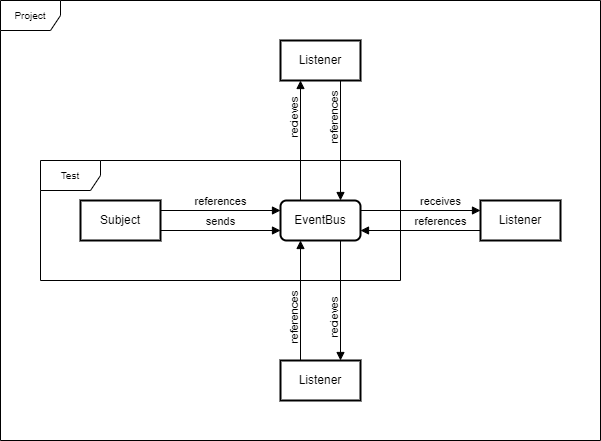

The diagram above was exported from draw.io. Its source (the exported page's mxGraphModel, read from the mxfile embedded in the PNG):
<mxGraphModel dx="971" dy="591" grid="1" gridSize="10" guides="1" tooltips="1" connect="1" arrows="1" fold="1" page="1" pageScale="1" pageWidth="850" pageHeight="1100" math="0" shadow="0">
  <root>
    <mxCell id="0" />
    <mxCell id="1" parent="0" />
    <mxCell id="nfDwZcFI78prucRaCJy7-19" value="" style="rounded=0;whiteSpace=wrap;html=1;strokeColor=none;" vertex="1" parent="1">
      <mxGeometry width="600" height="440" as="geometry" />
    </mxCell>
    <mxCell id="nfDwZcFI78prucRaCJy7-1" value="Subject" style="rounded=0;whiteSpace=wrap;html=1;strokeWidth=2;" vertex="1" parent="1">
      <mxGeometry x="80" y="200" width="80" height="40" as="geometry" />
    </mxCell>
    <mxCell id="nfDwZcFI78prucRaCJy7-2" value="EventBus" style="rounded=1;whiteSpace=wrap;html=1;strokeWidth=2;" vertex="1" parent="1">
      <mxGeometry x="280" y="200" width="80" height="40" as="geometry" />
    </mxCell>
    <mxCell id="nfDwZcFI78prucRaCJy7-3" value="Listener" style="rounded=0;whiteSpace=wrap;html=1;strokeWidth=2;" vertex="1" parent="1">
      <mxGeometry x="480" y="200" width="80" height="40" as="geometry" />
    </mxCell>
    <mxCell id="nfDwZcFI78prucRaCJy7-4" value="Listener" style="rounded=0;whiteSpace=wrap;html=1;strokeWidth=2;" vertex="1" parent="1">
      <mxGeometry x="280" y="40" width="80" height="40" as="geometry" />
    </mxCell>
    <mxCell id="nfDwZcFI78prucRaCJy7-5" value="Listener" style="rounded=0;whiteSpace=wrap;html=1;strokeWidth=2;" vertex="1" parent="1">
      <mxGeometry x="280" y="360" width="80" height="40" as="geometry" />
    </mxCell>
    <mxCell id="nfDwZcFI78prucRaCJy7-9" value="references" style="html=1;verticalAlign=bottom;endArrow=block;curved=0;rounded=0;exitX=0;exitY=0.75;exitDx=0;exitDy=0;entryX=1;entryY=0.75;entryDx=0;entryDy=0;labelBackgroundColor=none;" edge="1" parent="1" source="nfDwZcFI78prucRaCJy7-3" target="nfDwZcFI78prucRaCJy7-2">
      <mxGeometry x="-0.3333" width="80" relative="1" as="geometry">
        <mxPoint x="220" y="280" as="sourcePoint" />
        <mxPoint x="300" y="280" as="targetPoint" />
        <mxPoint as="offset" />
      </mxGeometry>
    </mxCell>
    <mxCell id="nfDwZcFI78prucRaCJy7-10" value="receives" style="html=1;verticalAlign=bottom;endArrow=block;curved=0;rounded=0;entryX=0;entryY=0.25;entryDx=0;entryDy=0;exitX=1;exitY=0.25;exitDx=0;exitDy=0;labelBackgroundColor=none;" edge="1" parent="1" source="nfDwZcFI78prucRaCJy7-2" target="nfDwZcFI78prucRaCJy7-3">
      <mxGeometry x="0.3333" width="80" relative="1" as="geometry">
        <mxPoint x="220" y="280" as="sourcePoint" />
        <mxPoint x="300" y="280" as="targetPoint" />
        <mxPoint as="offset" />
      </mxGeometry>
    </mxCell>
    <mxCell id="nfDwZcFI78prucRaCJy7-11" value="references" style="html=1;verticalAlign=bottom;endArrow=block;curved=0;rounded=0;exitX=0.25;exitY=0;exitDx=0;exitDy=0;entryX=0.25;entryY=1;entryDx=0;entryDy=0;horizontal=0;labelBackgroundColor=none;" edge="1" parent="1" source="nfDwZcFI78prucRaCJy7-5" target="nfDwZcFI78prucRaCJy7-2">
      <mxGeometry x="-0.3333" width="80" relative="1" as="geometry">
        <mxPoint x="220" y="280" as="sourcePoint" />
        <mxPoint x="300" y="280" as="targetPoint" />
        <mxPoint as="offset" />
      </mxGeometry>
    </mxCell>
    <mxCell id="nfDwZcFI78prucRaCJy7-12" value="recieves" style="html=1;verticalAlign=bottom;endArrow=block;curved=0;rounded=0;exitX=0.75;exitY=1;exitDx=0;exitDy=0;entryX=0.75;entryY=0;entryDx=0;entryDy=0;horizontal=0;labelBackgroundColor=none;" edge="1" parent="1" source="nfDwZcFI78prucRaCJy7-2" target="nfDwZcFI78prucRaCJy7-5">
      <mxGeometry x="0.3333" width="80" relative="1" as="geometry">
        <mxPoint x="220" y="280" as="sourcePoint" />
        <mxPoint x="300" y="280" as="targetPoint" />
        <mxPoint as="offset" />
      </mxGeometry>
    </mxCell>
    <mxCell id="nfDwZcFI78prucRaCJy7-13" value="references" style="html=1;verticalAlign=bottom;endArrow=block;curved=0;rounded=0;exitX=0.75;exitY=1;exitDx=0;exitDy=0;entryX=0.75;entryY=0;entryDx=0;entryDy=0;horizontal=0;labelBackgroundColor=none;" edge="1" parent="1" source="nfDwZcFI78prucRaCJy7-4" target="nfDwZcFI78prucRaCJy7-2">
      <mxGeometry x="-0.3333" width="80" relative="1" as="geometry">
        <mxPoint x="310" y="370" as="sourcePoint" />
        <mxPoint x="310" y="250" as="targetPoint" />
        <mxPoint as="offset" />
      </mxGeometry>
    </mxCell>
    <mxCell id="nfDwZcFI78prucRaCJy7-14" value="recieves" style="html=1;verticalAlign=bottom;endArrow=block;curved=0;rounded=0;exitX=0.25;exitY=0;exitDx=0;exitDy=0;entryX=0.25;entryY=1;entryDx=0;entryDy=0;horizontal=0;labelBackgroundColor=none;" edge="1" parent="1" source="nfDwZcFI78prucRaCJy7-2" target="nfDwZcFI78prucRaCJy7-4">
      <mxGeometry x="0.3333" width="80" relative="1" as="geometry">
        <mxPoint x="350" y="250" as="sourcePoint" />
        <mxPoint x="350" y="370" as="targetPoint" />
        <mxPoint as="offset" />
      </mxGeometry>
    </mxCell>
    <mxCell id="nfDwZcFI78prucRaCJy7-15" value="references" style="html=1;verticalAlign=bottom;endArrow=block;curved=0;rounded=0;exitX=1;exitY=0.25;exitDx=0;exitDy=0;entryX=0;entryY=0.25;entryDx=0;entryDy=0;labelBackgroundColor=none;" edge="1" parent="1" source="nfDwZcFI78prucRaCJy7-1" target="nfDwZcFI78prucRaCJy7-2">
      <mxGeometry width="80" relative="1" as="geometry">
        <mxPoint x="490" y="240" as="sourcePoint" />
        <mxPoint x="370" y="240" as="targetPoint" />
      </mxGeometry>
    </mxCell>
    <mxCell id="nfDwZcFI78prucRaCJy7-16" value="sends" style="html=1;verticalAlign=bottom;endArrow=block;curved=0;rounded=0;entryX=0;entryY=0.75;entryDx=0;entryDy=0;exitX=1;exitY=0.75;exitDx=0;exitDy=0;labelBackgroundColor=none;" edge="1" parent="1" source="nfDwZcFI78prucRaCJy7-1" target="nfDwZcFI78prucRaCJy7-2">
      <mxGeometry width="80" relative="1" as="geometry">
        <mxPoint x="370" y="220" as="sourcePoint" />
        <mxPoint x="490" y="220" as="targetPoint" />
      </mxGeometry>
    </mxCell>
    <mxCell id="nfDwZcFI78prucRaCJy7-17" value="Test" style="shape=umlFrame;whiteSpace=wrap;html=1;pointerEvents=0;fontSize=10;" vertex="1" parent="1">
      <mxGeometry x="40" y="160" width="360" height="120" as="geometry" />
    </mxCell>
    <mxCell id="nfDwZcFI78prucRaCJy7-18" value="Project" style="shape=umlFrame;whiteSpace=wrap;html=1;pointerEvents=0;fontSize=10;" vertex="1" parent="1">
      <mxGeometry width="600" height="440" as="geometry" />
    </mxCell>
  </root>
</mxGraphModel>